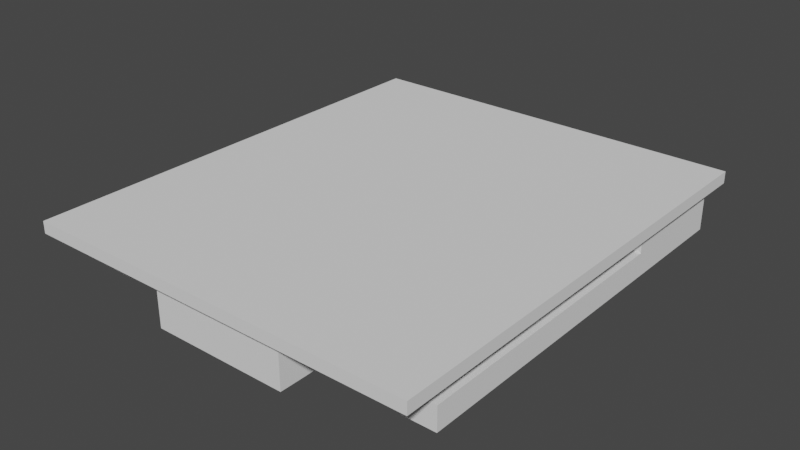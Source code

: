# Source: case2.blend  (saved by Blender 2.91.10; exported with 4.5.12 LTS)
import bpy
from mathutils import Matrix  # noqa: F401  (used for matrix-valued properties, if any)

bpy.ops.wm.read_factory_settings(use_empty=True)
scene = bpy.context.scene
scene.name = 'Scene'

# ---- collections
col_collection = bpy.data.collections.new('Collection'); scene.collection.children.link(col_collection)

# ---- world
world_world = bpy.data.worlds.new('World'); scene.world = world_world
world_world.use_nodes = True; world_world.node_tree.nodes.clear()
_N = world_world.node_tree.nodes; _L = world_world.node_tree.links
n0 = _N.new('ShaderNodeOutputWorld'); n0.name = 'World Output'; n0.location = (300, 300)
n1 = _N.new('ShaderNodeBackground'); n1.name = 'Background'; n1.location = (10, 300)
n1.inputs[0].default_value = (0.05088, 0.05088, 0.05088, 1.0)
_L.new(n1.outputs[0], n0.inputs[0])
n0.is_active_output = True
world_world.color = (0.05088, 0.05088, 0.05088)
world_world.use_sun_shadow = False
world_world.sun_shadow_jitter_overblur = 0.0

# ---- meshes
me_vert = bpy.data.meshes.new('Vert')
me_vert.from_pydata([(-1.0, -1.0, 4.0), (32.5, -1.0, 4.0), (-1.0, 38.0, 4.0), (32.5, 38.0, 4.0), (-1.0, -1.0, 5.0), (32.5, -1.0, 5.0), (-1.0, 38.0, 5.0), (32.5, 38.0, 5.0), (31.5, 37.0, 0.0), (2.0, 27.0, 2.0), (2.0, 27.0, 4.0), (1.192e-07, 37.0, 4.0), (1.311e-06, 27.0, 4.0), (1.311e-06, 27.0, 2.0), (31.5, 27.0, 4.0), (31.5, 27.0, 2.0), (31.5, 37.0, 4.0), (21.5, 7.153e-07, 4.0), (29.5, 27.0, 4.0), (29.5, 27.0, 2.0), (21.5, 7.153e-07, 0.0), (0.0, 3.0, 0.0), (10.0, 0.0, 0.0), (29.5, 3.0, 2.0), (0.0, 3.0, 2.0), (2.0, 3.0, 2.0), (29.5, 3.0, 4.0), (31.5, 3.0, 0.0), (0.0, 37.0, 0.0), (10.0, -6.557e-07, 4.0), (2.0, 3.0, 4.0), (10.0, 3.0, 4.0), (21.5, 3.0, 4.0), (2.0, 37.0, 2.0), (31.5, 3.0, 2.0), (3.0, 3.0, 0.0), (3.0, 10.0, 0.0), (10.0, 10.0, 0.0), (28.5, 3.0, 0.0), (21.5, 10.0, 0.0), (28.5, 10.0, 0.0), (21.5, 3.0, 2.0), (28.5, 3.0, 2.0), (21.5, 10.0, 2.0), (28.5, 10.0, 2.0), (3.0, 3.0, 2.0), (10.0, 3.0, 2.0), (3.0, 10.0, 2.0), (10.0, 10.0, 2.0), (18.25, 1.0, 0.0), (13.25, 1.0, 0.0), (18.25, 6.0, 0.0), (13.25, 6.0, 0.0), (18.25, 1.0, 2.0), (13.25, 1.0, 2.0), (18.25, 6.0, 2.0), (13.25, 6.0, 2.0)], [], [(1, 0, 2, 3), (5, 7, 6, 4), (1, 3, 7, 5), (0, 1, 5, 4), (2, 0, 4, 6), (3, 2, 6, 7), (9, 10, 12, 13), (15, 14, 18, 19), (19, 18, 26, 23), (27, 8, 16, 14, 15, 34), (12, 11, 28, 21, 24, 13), (20, 39, 43, 41, 32, 17), (15, 19, 23, 34), (42, 38, 27, 34, 23, 26, 32, 41), (20, 17, 29, 22), (9, 25, 30, 10), (13, 24, 25, 9), (11, 16, 8, 28), (37, 22, 29, 31, 46, 48), (40, 38, 42, 44), (39, 40, 44, 43), (25, 24, 21, 35, 45, 46, 31, 30), (44, 42, 41, 43), (35, 36, 47, 45), (36, 37, 48, 47), (48, 46, 45, 47), (22, 37, 52, 50, 49, 51, 39, 20), (21, 28, 8, 27, 38, 40, 39, 51, 52, 37, 36, 35), (54, 53, 55, 56), (49, 51, 55, 53), (51, 52, 56, 55), (52, 50, 54, 56), (50, 49, 53, 54)])
me_vert.use_remesh_fix_poles = True
me_vert.use_remesh_preserve_attributes = False
me_vert.use_mirror_vertex_groups = False
me_vert.update()
me_vert.normals_split_custom_set([tuple(v) for v in zip(*[iter([0.0, 0.0, -1.0, 0.0, 0.0, -1.0, 0.0, 0.0, -1.0, 0.0, 0.0, -1.0, 0.0, 0.0, 1.0, 0.0, 0.0, 1.0, 0.0, 0.0, 1.0, 0.0, 0.0, 1.0, 1.0, 0.0, 0.0, 1.0, 0.0, 0.0, 1.0, 0.0, 0.0, 1.0, 0.0, 0.0, 0.0, -1.0, 0.0, 0.0, -1.0, 0.0, 0.0, -1.0, 0.0, 0.0, -1.0, 0.0, -1.0, 0.0, 0.0, -1.0, 0.0, 0.0, -1.0, 0.0, 0.0, -1.0, 0.0, 0.0, 0.0, 1.0, 0.0, 0.0, 1.0, 0.0, 0.0, 1.0, 0.0, 0.0, 1.0, 0.0, 0.0, -1.0, 0.0, 0.0, -1.0, 0.0, 0.0, -1.0, 0.0, 0.0, -1.0, 0.0, 0.0, -1.0, 0.0, 0.0, -1.0, 0.0, 0.0, -1.0, 0.0, 0.0, -1.0, 0.0, 1.0, -7.947e-08, -9.537e-07, 1.0, -7.947e-08, -9.537e-07, 1.0, -7.947e-08, -9.537e-07, 1.0, -7.947e-08, -9.537e-07, 1.0, -4.335e-08, -4.335e-07, 1.0, -4.335e-08, -4.335e-07, 1.0, -4.335e-08, -4.335e-07, 1.0, -4.335e-08, -4.335e-07, 1.0, -4.335e-08, -4.335e-07, 1.0, -4.335e-08, -4.335e-07, -1.0, -2.709e-08, 2.601e-07, -1.0, -2.709e-08, 2.601e-07, -1.0, -2.709e-08, 2.601e-07, -1.0, -2.709e-08, 2.601e-07, -1.0, -2.709e-08, 2.601e-07, -1.0, -2.709e-08, 2.601e-07, 1.0, -2.934e-07, -7.336e-08, 1.0, -2.934e-07, -7.336e-08, 1.0, -2.934e-07, -7.336e-08, 1.0, -2.934e-07, -7.336e-08, 1.0, -2.934e-07, -7.336e-08, 1.0, -2.934e-07, -7.336e-08, 0.0, 0.0, 1.0, 0.0, 0.0, 1.0, 0.0, 0.0, 1.0, 0.0, 0.0, 1.0, -1.734e-07, -1.0, -1.734e-07, -1.734e-07, -1.0, -1.734e-07, -1.734e-07, -1.0, -1.734e-07, -1.734e-07, -1.0, -1.734e-07, -1.734e-07, -1.0, -1.734e-07, -1.734e-07, -1.0, -1.734e-07, -1.734e-07, -1.0, -1.734e-07, -1.734e-07, -1.0, -1.734e-07, 9.07e-08, -1.0, -8.196e-08, 9.07e-08, -1.0, -8.196e-08, 9.07e-08, -1.0, -8.196e-08, 9.07e-08, -1.0, -8.196e-08, -1.0, 7.947e-08, 1.49e-07, -1.0, 7.947e-08, 1.49e-07, -1.0, 7.947e-08, 1.49e-07, -1.0, 7.947e-08, 1.49e-07, 0.0, 0.0, 1.0, 0.0, 0.0, 1.0, 0.0, 0.0, 1.0, 0.0, 0.0, 1.0, 0.0, 1.0, 0.0, 0.0, 1.0, 0.0, 0.0, 1.0, 0.0, 0.0, 1.0, 0.0, -1.0, 1.467e-07, 9.904e-07, -1.0, 1.467e-07, 9.904e-07, -1.0, 1.467e-07, 9.904e-07, -1.0, 1.467e-07, 9.904e-07, -1.0, 1.467e-07, 9.904e-07, -1.0, 1.467e-07, 9.904e-07, -1.0, 0.0, 0.0, -1.0, 0.0, 0.0, -1.0, 0.0, 0.0, -1.0, 0.0, 0.0, 0.0, -1.0, 0.0, 0.0, -1.0, 0.0, 0.0, -1.0, 0.0, 0.0, -1.0, 0.0, 1.084e-08, -1.0, -3.468e-06, 1.084e-08, -1.0, -3.468e-06, 1.084e-08, -1.0, -3.468e-06, 1.084e-08, -1.0, -3.468e-06, 1.084e-08, -1.0, -3.468e-06, 1.084e-08, -1.0, -3.468e-06, 1.084e-08, -1.0, -3.468e-06, 1.084e-08, -1.0, -3.468e-06, 0.0, 0.0, -1.0, 0.0, 0.0, -1.0, 0.0, 0.0, -1.0, 0.0, 0.0, -1.0, 1.0, 0.0, 0.0, 1.0, 0.0, 0.0, 1.0, 0.0, 0.0, 1.0, 0.0, 0.0, 0.0, -1.0, 0.0, 0.0, -1.0, 0.0, 0.0, -1.0, 0.0, 0.0, -1.0, 0.0, 0.0, 0.0, -1.0, 0.0, 0.0, -1.0, 0.0, 0.0, -1.0, 0.0, 0.0, -1.0, 0.0, 0.0, -1.0, 0.0, 0.0, -1.0, 0.0, 0.0, -1.0, 0.0, 0.0, -1.0, 0.0, 0.0, -1.0, 0.0, 0.0, -1.0, 0.0, 0.0, -1.0, 0.0, 0.0, -1.0, 0.0, 0.0, -1.0, 0.0, 0.0, -1.0, 0.0, 0.0, -1.0, 0.0, 0.0, -1.0, 0.0, 0.0, -1.0, 0.0, 0.0, -1.0, 0.0, 0.0, -1.0, 0.0, 0.0, -1.0, 0.0, 0.0, -1.0, 0.0, 0.0, -1.0, 0.0, 0.0, -1.0, 0.0, 0.0, -1.0, 0.0, 0.0, 1.0, 0.0, 0.0, 1.0, 0.0, 0.0, 1.0, 0.0, 0.0, 1.0, 1.0, 0.0, 0.0, 1.0, 0.0, 0.0, 1.0, 0.0, 0.0, 1.0, 0.0, 0.0, 0.0, 1.0, 0.0, 0.0, 1.0, 0.0, 0.0, 1.0, 0.0, 0.0, 1.0, 0.0, -1.0, 0.0, 0.0, -1.0, 0.0, 0.0, -1.0, 0.0, 0.0, -1.0, 0.0, 0.0, 9.537e-08, -1.0, 0.0, 9.537e-08, -1.0, 0.0, 9.537e-08, -1.0, 0.0, 9.537e-08, -1.0, 0.0])] * 3)])

# ---- objects
ob_vert = bpy.data.objects.new('Vert', me_vert)

# ---- transforms, parenting, visibility, modifiers, constraints
ob_vert.location = (0.0, 0.0, 0.0)
ob_vert.rotation_euler = (0.0, 0.0, -1.192e-07)
ob_vert.lineart.crease_threshold = 0.0

# ---- collection membership
col_collection.objects.link(ob_vert)

# ---- scene / render settings (as saved in the file)
scene.frame_start = 1; scene.frame_end = 250; scene.frame_set(1)
scene.render.engine = 'BLENDER_EEVEE_NEXT'
scene.cycles.use_denoising = False
scene.cycles.samples = 128
scene.cycles.sampling_pattern = 'TABULATED_SOBOL'
scene.cycles.use_adaptive_sampling = False
scene.cycles.use_light_tree = False
scene.view_settings.view_transform = 'Filmic'
scene.unit_settings.scale_length = 0.001
bpy.context.view_layer.update()

# ---- added for rendering (the .blend has no active camera and no usable light): camera, sun
cam_auto = bpy.data.cameras.new('AutoCamera')
cam_auto.lens = 50.0
cam_auto.sensor_width = 36.0
cam_auto.clip_end = 1000.0
ob_auto_camera = bpy.data.objects.new('AutoCamera', cam_auto)
scene.collection.objects.link(ob_auto_camera)
ob_auto_camera.location = (63.5426, -38.8511, 40.7341)
ob_auto_camera.rotation_euler = (1.09748, -7.21219e-08, 0.694738)
scene.camera = ob_auto_camera
light_auto_sun = bpy.data.lights.new('AutoSun', 'SUN')
light_auto_sun.energy = 3.0
light_auto_sun.angle = 0.0523599
ob_auto_sun = bpy.data.objects.new('AutoSun', light_auto_sun)
scene.collection.objects.link(ob_auto_sun)
ob_auto_sun.rotation_euler = (0.872665, 0.174533, 0.523599)
bpy.context.view_layer.update()
